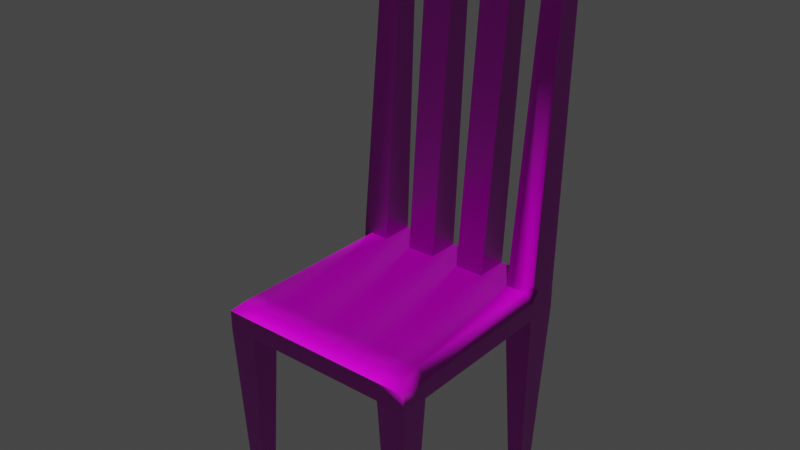 # Source: boardroomchair.blend  (saved by Blender 2.93.21; exported with 4.5.12 LTS)
import bpy
from mathutils import Matrix  # noqa: F401  (used for matrix-valued properties, if any)

bpy.ops.wm.read_factory_settings(use_empty=True)
scene = bpy.context.scene
scene.name = 'Scene'

# ---- collections
col_collection = bpy.data.collections.new('Collection'); scene.collection.children.link(col_collection)

# ---- images (referenced by path relative to the original .blend; pixels are not part of the script)
import os
ASSET_DIR = os.environ.get("B2B_ASSET_DIR", "")  # directory of the original .blend (textures are referenced by path, not embedded)
HERE = os.path.dirname(os.path.abspath(__file__))  # packed textures are extracted next to this script under _unpacked/

def load_image(name, relpath, width, height, colorspace="sRGB"):
    """Load a texture the original file referenced (path relative to the .blend, or extracted next to this script)."""
    p = next((c for c in (os.path.join(HERE, relpath), os.path.join(ASSET_DIR, relpath)) if relpath and os.path.exists(c)), "")
    if p:
        img = bpy.data.images.load(p, check_existing=True)
        img.name = name
    else:  # same state as the original file: an image datablock whose file is absent (Cycles renders it pink)
        img = bpy.data.images.new(name, width, height)
        img.source = "FILE"
        img.filepath = "//" + (relpath or name)
    img.colorspace_settings.name = colorspace
    return img
img_1k_american_walnut_1_basecolor_png = load_image('1K-american_walnut_1_basecolor.png', '1K-american_walnut_1_basecolor.png', 1024, 1024, 'sRGB')
img_1k_american_walnut_1_normal_png = load_image('1K-american_walnut_1_normal.png', '1K-american_walnut_1_normal.png', 1024, 1024, 'Non-Color')
img_1k_american_walnut_1_roughness_png = load_image('1K-american_walnut_1_roughness.png', '1K-american_walnut_1_roughness.png', 1024, 1024, 'Non-Color')

# ---- materials (node trees are filled in below, after node groups)
mat_wood = bpy.data.materials.new('wood')
mat_wood.use_transparent_shadow = False

# ---- node groups
ng_auto_smooth = bpy.data.node_groups.new('Auto Smooth', 'GeometryNodeTree')
_s = ng_auto_smooth.interface.new_socket(name='Geometry', in_out='OUTPUT', socket_type='NodeSocketGeometry')
_s = ng_auto_smooth.interface.new_socket(name='Geometry', in_out='INPUT', socket_type='NodeSocketGeometry')
_s = ng_auto_smooth.interface.new_socket(name='Angle', in_out='INPUT', socket_type='NodeSocketFloat')
_s.subtype = 'ANGLE'
_s.min_value = 0.0
_s.max_value = 3.142
ng_auto_smooth.is_modifier = True
_N = ng_auto_smooth.nodes; _L = ng_auto_smooth.links
n0 = _N.new('NodeGroupOutput'); n0.name = 'Group Output'; n0.location = (480, -100)
n1 = _N.new('NodeGroupInput'); n1.name = 'Group Input'; n1.location = (-420, -300)
n2 = _N.new('NodeGroupInput'); n2.name = 'Group Input.001'; n2.location = (-60, -100)
n3 = _N.new('GeometryNodeSetShadeSmooth'); n3.name = 'Set Shade Smooth'; n3.location = (120, -100)
n3.domain = 'EDGE'
n4 = _N.new('GeometryNodeSetShadeSmooth'); n4.name = 'Set Shade Smooth.001'; n4.location = (300, -100)
n5 = _N.new('GeometryNodeInputMeshEdgeAngle'); n5.name = 'Edge Angle'; n5.location = (-420, -220)
n6 = _N.new('GeometryNodeInputEdgeSmooth'); n6.name = 'Is Edge Smooth'; n6.location = (-60, -160)
n7 = _N.new('GeometryNodeInputShadeSmooth'); n7.name = 'Is Face Smooth'; n7.location = (-240, -340)
n8 = _N.new('FunctionNodeBooleanMath'); n8.name = 'Boolean Math'; n8.location = (-60, -220)
n9 = _N.new('FunctionNodeCompare'); n9.name = 'Compare'; n9.location = (-240, -180)
n9.operation = 'LESS_EQUAL'
_L.new(n5.outputs[0], n9.inputs[0])
_L.new(n4.outputs[0], n0.inputs[0])
_L.new(n1.outputs[1], n9.inputs[1])
_L.new(n9.outputs[0], n8.inputs[0])
_L.new(n7.outputs[0], n8.inputs[1])
_L.new(n2.outputs[0], n3.inputs[0])
_L.new(n6.outputs[0], n3.inputs[1])
_L.new(n3.outputs[0], n4.inputs[0])
_L.new(n8.outputs[0], n3.inputs[2])
n0.is_active_output = True

# ---- material node trees
mat_wood.use_nodes = True; mat_wood.node_tree.nodes.clear()
_N = mat_wood.node_tree.nodes; _L = mat_wood.node_tree.links
n0 = _N.new('ShaderNodeBsdfPrincipled'); n0.name = 'Principled BSDF'; n0.location = (10, 300)
n0.distribution = 'GGX'
n0.subsurface_method = 'BURLEY'
n0.inputs[3].default_value = 1.45
n0.inputs[27].default_value = (0.0, 0.0, 0.0, 1.0)
n0.inputs[28].default_value = 1.0
n1 = _N.new('ShaderNodeOutputMaterial'); n1.name = 'Material Output'; n1.location = (300, 300)
n2 = _N.new('ShaderNodeTexImage'); n2.name = 'Image Texture'; n2.location = (-280, 280)
n2.image = img_1k_american_walnut_1_basecolor_png
n3 = _N.new('ShaderNodeNormalMap'); n3.name = 'Normal Map'; n3.location = (-324, -224)
n4 = _N.new('ShaderNodeTexImage'); n4.name = 'Image Texture.001'; n4.location = (-704, -224)
n4.image = img_1k_american_walnut_1_normal_png
n5 = _N.new('ShaderNodeTexImage'); n5.name = 'Image Texture.002'; n5.location = (-624, 161)
n5.image = img_1k_american_walnut_1_roughness_png
_L.new(n0.outputs[0], n1.inputs[0])
_L.new(n2.outputs[0], n0.inputs[0])
_L.new(n4.outputs[0], n3.inputs[1])
_L.new(n3.outputs[0], n0.inputs[5])
_L.new(n5.outputs[0], n0.inputs[2])
n1.is_active_output = True

# ---- world
world_world = bpy.data.worlds.new('World'); scene.world = world_world
world_world.use_nodes = True; world_world.node_tree.nodes.clear()
_N = world_world.node_tree.nodes; _L = world_world.node_tree.links
n0 = _N.new('ShaderNodeOutputWorld'); n0.name = 'World Output'; n0.location = (300, 300)
n1 = _N.new('ShaderNodeBackground'); n1.name = 'Background'; n1.location = (10, 300)
n1.inputs[0].default_value = (0.05088, 0.05088, 0.05088, 1.0)
_L.new(n1.outputs[0], n0.inputs[0])
n0.is_active_output = True
world_world.color = (0.05088, 0.05088, 0.05088)
world_world.use_sun_shadow = False
world_world.sun_shadow_jitter_overblur = 0.0

# ---- meshes
me_cube = bpy.data.meshes.new('Cube')
me_cube.from_pydata([(-0.4285, 0.2544, -0.7999), (-0.4285, 0.3035, -0.7999), (-0.3794, 0.2544, -0.7999), (-0.3794, 0.3035, -0.7999), (-0.3584, 0.2333, -0.1713), (-0.4496, 0.3245, -0.2585), (-0.3584, 0.3245, -0.2585), (-0.3584, 0.2333, -0.2585), (-0.4496, 0.2333, -0.2585), (0.139, 0.2333, -0.1713), (0.139, 0.3245, -0.2585), (0.139, 0.2333, -0.2585), (0.2457, 0.2333, -0.1713), (0.2457, 0.3245, -0.1713), (0.2457, 0.3245, -0.2585), (0.2457, 0.2333, -0.2585), (0.1637, 0.3035, -0.8057), (0.1637, 0.2544, -0.8057), (0.221, 0.3035, -0.8057), (0.221, 0.2544, -0.8057), (-0.4285, -0.2544, -0.7999), (-0.4285, -0.3035, -0.7999), (-0.3794, -0.2544, -0.7999), (-0.3794, -0.3035, -0.7999), (0.139, -0.14, -0.1713), (0.139, -0.04667, -0.1713), (0.139, 0.04667, -0.1713), (0.139, 0.14, -0.1713), (-0.3584, -0.2333, -0.1713), (-0.4496, -0.3245, -0.2585), (-0.3584, -0.3245, -0.2585), (-0.3584, -0.2333, -0.2585), (-0.4496, -0.2333, -0.2585), (0.139, -0.2333, -0.1713), (0.139, -0.3245, -0.2585), (0.139, -0.2333, -0.2585), (0.2457, -0.2333, -0.1713), (0.2457, -0.3245, -0.1713), (0.2457, -0.3245, -0.2585), (0.2457, -0.2333, -0.2585), (0.1637, -0.3035, -0.8057), (0.1637, -0.2544, -0.8057), (0.221, -0.3035, -0.8057), (0.221, -0.2544, -0.8057), (0.228, 0.3102, 0.8225), (0.228, 0.2477, 0.8225), (0.301, 0.3102, 0.8225), (0.301, 0.2477, 0.8225), (0.228, -0.3102, 0.8225), (0.228, -0.2477, 0.8225), (0.301, -0.3102, 0.8225), (0.301, -0.2477, 0.8225), (0.2457, -0.14, -0.2585), (0.2457, -0.04667, -0.2585), (0.2457, 0.04667, -0.2585), (0.2457, 0.14, -0.2585), (0.139, -0.14, -0.2585), (0.139, -0.04667, -0.2585), (0.139, 0.04667, -0.2585), (0.139, 0.14, -0.2585), (-0.3584, -0.14, -0.1713), (-0.3584, -0.04667, -0.1713), (-0.3584, 0.04667, -0.1713), (-0.3584, 0.14, -0.1713), (-0.3584, 0.14, -0.2585), (-0.3584, 0.04667, -0.2585), (-0.3584, -0.04667, -0.2585), (-0.3584, -0.14, -0.2585), (-0.4496, -0.14, -0.2585), (-0.4496, -0.04667, -0.2585), (-0.4496, 0.04667, -0.2585), (-0.4496, 0.14, -0.2585), (0.2457, 0.14, -0.1713), (0.2457, 0.04667, -0.1713), (0.2457, -0.04667, -0.1713), (0.2457, -0.14, -0.1713), (0.228, 0.1486, 0.8225), (0.228, 0.04954, 0.8225), (0.228, -0.04954, 0.8225), (0.228, -0.1486, 0.8225), (0.301, -0.1486, 0.8225), (0.301, -0.04954, 0.8225), (0.301, 0.04954, 0.8225), (0.301, 0.1486, 0.8225), (-0.4496, 0.2333, -0.2002), (-0.4206, 0.2333, -0.1713), (-0.4206, 0.2956, -0.1713), (-0.4496, 0.3245, -0.2002), (-0.3584, 0.2956, -0.1713), (-0.3584, 0.3245, -0.2002), (0.139, 0.3245, -0.2002), (0.139, 0.2956, -0.1713), (0.1416, 0.3241, -0.1424), (0.168, 0.3245, -0.1713), (-0.4496, -0.14, -0.2002), (-0.4206, -0.14, -0.1713), (-0.4206, -0.04667, -0.1713), (-0.4496, -0.04667, -0.2002), (-0.4496, 0.04667, -0.2002), (-0.4206, 0.04667, -0.1713), (-0.4206, 0.14, -0.1713), (-0.4496, 0.14, -0.2002), (-0.4206, -0.2333, -0.1713), (-0.4496, -0.2333, -0.2002), (-0.4206, -0.2956, -0.1713), (-0.4496, -0.3245, -0.2002), (-0.3584, -0.3245, -0.2002), (-0.3584, -0.2956, -0.1713), (0.139, -0.2956, -0.1713), (0.139, -0.3245, -0.2002), (0.168, -0.3245, -0.1713), (0.1416, -0.3241, -0.1424), (0.2438, 0.2943, 0.8815), (0.228, 0.3102, 0.8656), (0.228, 0.2477, 0.8656), (0.2438, 0.2319, 0.8815), (0.2438, 0.2635, 0.8815), (0.301, 0.3102, 0.8656), (0.2852, 0.2943, 0.8815), (0.2852, 0.2635, 0.8815), (0.2852, 0.2319, 0.8815), (0.301, 0.2477, 0.8656), (0.228, -0.3102, 0.8656), (0.2438, -0.2943, 0.8815), (0.2438, -0.2635, 0.8815), (0.2438, -0.2319, 0.8815), (0.228, -0.2477, 0.8656), (0.2852, -0.2943, 0.8815), (0.301, -0.3102, 0.8656), (0.301, -0.2477, 0.8656), (0.2852, -0.2319, 0.8815), (0.2852, -0.2635, 0.8815), (0.2438, -0.1645, 0.8815), (0.2438, -0.1328, 0.8815), (0.228, -0.1486, 0.8656), (0.2438, -0.06538, 0.8815), (0.2438, -0.03371, 0.8815), (0.228, -0.04954, 0.8656), (0.2438, 0.03371, 0.8815), (0.2438, 0.06538, 0.8815), (0.228, 0.04954, 0.8656), (0.228, 0.1486, 0.8656), (0.2438, 0.1328, 0.8815), (0.2438, 0.1645, 0.8815), (0.2852, -0.1645, 0.8815), (0.301, -0.1486, 0.8656), (0.2852, -0.1328, 0.8815), (0.2852, -0.06538, 0.8815), (0.301, -0.04954, 0.8656), (0.2852, -0.03371, 0.8815), (0.2852, 0.03371, 0.8815), (0.301, 0.04954, 0.8656), (0.2852, 0.06538, 0.8815), (0.2852, 0.1645, 0.8815), (0.2852, 0.1328, 0.8815), (0.301, 0.1486, 0.8656)], [], [(1, 5, 6, 3), (3, 6, 7, 2), (2, 7, 8, 0), (22, 31, 30, 23), (1, 3, 2, 0), (88, 4, 9, 91), (101, 84, 8, 71), (6, 89, 90, 10), (88, 86, 85, 4), (23, 30, 29, 21), (92, 91, 9, 45, 44), (7, 6, 10, 11), (20, 32, 31, 22), (15, 14, 13, 12), (9, 12, 47, 45), (10, 14, 18, 16), (13, 93, 92, 44, 46), (17, 16, 18, 19), (14, 15, 19, 18), (11, 10, 16, 17), (15, 11, 17, 19), (21, 29, 32, 20), (30, 106, 105, 29), (34, 38, 37, 110, 109), (21, 20, 22, 23), (107, 108, 33, 28), (59, 11, 15, 55), (63, 4, 85, 100), (71, 8, 7, 64), (55, 15, 12, 72), (6, 5, 87, 89), (72, 12, 9, 27), (27, 9, 4, 63), (31, 67, 56, 35), (107, 28, 102, 104), (34, 40, 42, 38), (41, 43, 42, 40), (26, 27, 63, 62), (35, 41, 40, 34), (33, 24, 60, 28), (39, 43, 41, 35), (66, 65, 58, 57), (67, 66, 57, 56), (24, 25, 61, 60), (65, 64, 59, 58), (111, 110, 37, 50, 48), (36, 75, 24, 33), (31, 35, 34, 30), (25, 26, 62, 61), (30, 34, 109, 106), (38, 42, 43, 39), (39, 36, 37, 38), (0, 8, 5, 1), (155, 83, 47, 121), (143, 153, 120, 115), (37, 36, 51, 50), (33, 108, 111, 48, 49), (94, 97, 69, 68), (10, 90, 93, 13, 14), (36, 33, 49, 51), (12, 13, 46, 47), (48, 50, 128, 122), (46, 44, 113, 117), (125, 130, 144, 132), (123, 127, 131, 124), (112, 116, 119, 118), (129, 51, 80, 145), (47, 46, 117, 121), (76, 141, 114, 45), (49, 48, 122, 126), (83, 76, 45, 47), (64, 7, 11, 59), (81, 80, 75, 74), (74, 73, 26, 25), (83, 82, 73, 72), (60, 61, 96, 95), (103, 94, 68, 32), (98, 101, 71, 70), (29, 105, 103, 32), (39, 52, 75, 36), (52, 53, 74, 75), (53, 54, 73, 74), (54, 55, 72, 73), (32, 68, 67, 31), (68, 69, 66, 67), (69, 70, 65, 66), (70, 71, 64, 65), (97, 98, 70, 69), (28, 60, 95, 102), (61, 62, 99, 96), (62, 63, 100, 99), (35, 56, 52, 39), (56, 57, 53, 52), (57, 58, 54, 53), (58, 59, 55, 54), (51, 49, 79, 80), (78, 81, 74, 25), (81, 78, 77, 82), (76, 83, 72, 27), (79, 134, 137, 78), (148, 81, 82, 151), (151, 82, 83, 155), (49, 126, 134, 79), (78, 137, 140, 77), (77, 140, 141, 76), (145, 80, 81, 148), (50, 51, 129, 128), (133, 146, 147, 135), (136, 149, 150, 138), (139, 152, 154, 142), (80, 79, 24, 75), (79, 78, 25, 24), (82, 77, 26, 73), (77, 76, 27, 26), (90, 91, 92, 93), (108, 109, 110, 111), (85, 86, 87, 84), (86, 88, 89, 87), (97, 94, 95, 96), (90, 89, 88, 91), (105, 106, 107, 104), (101, 98, 99, 100), (98, 97, 96, 99), (84, 101, 100, 85), (108, 107, 106, 109), (103, 105, 104, 102), (94, 103, 102, 95), (5, 8, 84, 87), (114, 115, 116), (119, 120, 121), (124, 125, 126), (129, 130, 131), (132, 133, 134), (135, 136, 137), (138, 139, 140), (141, 142, 143), (144, 145, 146), (147, 148, 149), (150, 151, 152), (153, 154, 155), (113, 114, 116, 112), (118, 119, 121, 117), (119, 116, 115, 120), (117, 113, 112, 118), (123, 124, 126, 122), (128, 129, 131, 127), (127, 123, 122, 128), (130, 125, 124, 131), (143, 115, 114, 141), (155, 121, 120, 153), (125, 132, 134, 126), (133, 135, 137, 134), (136, 138, 140, 137), (139, 142, 141, 140), (129, 145, 144, 130), (145, 148, 147, 146), (148, 151, 150, 149), (151, 155, 154, 152), (146, 133, 132, 144), (149, 136, 135, 147), (152, 139, 138, 150), (153, 143, 142, 154), (44, 45, 114, 113)])
me_cube.polygons.foreach_set('use_smooth', [True] * 163)
_uv = me_cube.uv_layers.new(name='UVMap')
_uv.uv.foreach_set('vector', [0.246, 0.02587, 0.2336, 0.3468, 0.2876, 0.3468, 0.2751, 0.02587, 0.6799, 0.02587, 0.6924, 0.3468, 0.6383, 0.3468, 0.6508, 0.02587, 0.2751, 0.02587, 0.2876, 0.3468, 0.2336, 0.3468, 0.246, 0.02587, 0.3492, 0.02587, 0.3617, 0.3468, 0.3076, 0.3468, 0.3201, 0.02587, 0.246, 0.6799, 0.2751, 0.6799, 0.2751, 0.6508, 0.246, 0.6508, 0.2876, 0.6752, 0.2876, 0.6383, 0.5824, 0.6383, 0.5824, 0.6752, 0.583, 0.3813, 0.6383, 0.3813, 0.6383, 0.3468, 0.583, 0.3468, 0.2876, 0.3468, 0.2876, 0.3813, 0.5824, 0.3813, 0.5824, 0.3468, 0.2876, 0.6752, 0.2507, 0.6752, 0.2507, 0.6383, 0.2876, 0.6383, 0.2751, 0.02587, 0.2876, 0.3468, 0.2336, 0.3468, 0.246, 0.02587, 0.6921, 0.4156, 0.6752, 0.3985, 0.6383, 0.3985, 0.6468, 0.9875, 0.6838, 0.9875, 0.2876, 0.6383, 0.2876, 0.6924, 0.5824, 0.6924, 0.5824, 0.6383, 0.246, 0.02587, 0.2336, 0.3468, 0.2876, 0.3468, 0.2751, 0.02587, 0.6383, 0.3468, 0.6924, 0.3468, 0.6924, 0.3985, 0.6383, 0.3985, 0.5824, 0.3985, 0.6456, 0.3985, 0.6784, 0.9875, 0.6351, 0.9875, 0.5824, 0.3468, 0.6456, 0.3468, 0.631, 0.02245, 0.597, 0.02245, 0.6456, 0.3985, 0.5996, 0.3985, 0.5839, 0.4156, 0.6351, 0.9875, 0.6784, 0.9875, 0.597, 0.6508, 0.597, 0.6799, 0.631, 0.6799, 0.631, 0.6508, 0.6924, 0.3468, 0.6383, 0.3468, 0.6508, 0.02245, 0.6799, 0.02245, 0.6383, 0.3468, 0.6924, 0.3468, 0.6799, 0.02245, 0.6508, 0.02245, 0.6456, 0.3468, 0.5824, 0.3468, 0.597, 0.02245, 0.631, 0.02245, 0.3201, 0.02587, 0.3076, 0.3468, 0.3617, 0.3468, 0.3492, 0.02587, 0.2876, 0.3468, 0.2876, 0.3813, 0.2336, 0.3813, 0.2336, 0.3468, 0.5824, 0.3468, 0.6456, 0.3468, 0.6456, 0.3985, 0.5996, 0.3985, 0.5824, 0.3813, 0.246, 0.3201, 0.246, 0.3492, 0.2751, 0.3492, 0.2751, 0.3201, 0.2876, 0.3248, 0.5824, 0.3248, 0.5824, 0.3617, 0.2876, 0.3617, 0.5824, 0.583, 0.5824, 0.6383, 0.6456, 0.6383, 0.6456, 0.583, 0.2876, 0.583, 0.2876, 0.6383, 0.2507, 0.6383, 0.2507, 0.583, 0.2336, 0.583, 0.2336, 0.6383, 0.2876, 0.6383, 0.2876, 0.583, 0.583, 0.3468, 0.6383, 0.3468, 0.6383, 0.3985, 0.583, 0.3985, 0.2876, 0.3468, 0.2336, 0.3468, 0.2336, 0.3813, 0.2876, 0.3813, 0.6456, 0.583, 0.6456, 0.6383, 0.5824, 0.6383, 0.5824, 0.583, 0.5824, 0.583, 0.5824, 0.6383, 0.2876, 0.6383, 0.2876, 0.583, 0.2876, 0.3617, 0.2876, 0.417, 0.5824, 0.417, 0.5824, 0.3617, 0.2876, 0.3248, 0.2876, 0.3617, 0.2507, 0.3617, 0.2507, 0.3248, 0.5824, 0.3468, 0.597, 0.02245, 0.631, 0.02245, 0.6456, 0.3468, 0.597, 0.3492, 0.631, 0.3492, 0.631, 0.3201, 0.597, 0.3201, 0.5824, 0.5277, 0.5824, 0.583, 0.2876, 0.583, 0.2876, 0.5277, 0.3617, 0.3468, 0.3492, 0.02245, 0.3201, 0.02245, 0.3076, 0.3468, 0.5824, 0.3617, 0.5824, 0.417, 0.2876, 0.417, 0.2876, 0.3617, 0.6456, 0.3468, 0.631, 0.02245, 0.597, 0.02245, 0.5824, 0.3468, 0.2876, 0.4723, 0.2876, 0.5277, 0.5824, 0.5277, 0.5824, 0.4723, 0.2876, 0.417, 0.2876, 0.4723, 0.5824, 0.4723, 0.5824, 0.417, 0.5824, 0.417, 0.5824, 0.4723, 0.2876, 0.4723, 0.2876, 0.417, 0.2876, 0.5277, 0.2876, 0.583, 0.5824, 0.583, 0.5824, 0.5277, 0.5839, 0.4156, 0.5996, 0.3985, 0.6456, 0.3985, 0.6784, 0.9875, 0.6351, 0.9875, 0.6456, 0.3617, 0.6456, 0.417, 0.5824, 0.417, 0.5824, 0.3617, 0.2876, 0.3617, 0.5824, 0.3617, 0.5824, 0.3076, 0.2876, 0.3076, 0.5824, 0.4723, 0.5824, 0.5277, 0.2876, 0.5277, 0.2876, 0.4723, 0.2876, 0.3468, 0.5824, 0.3468, 0.5824, 0.3813, 0.2876, 0.3813, 0.3076, 0.3468, 0.3201, 0.02245, 0.3492, 0.02245, 0.3617, 0.3468, 0.3617, 0.3468, 0.3617, 0.3985, 0.3076, 0.3985, 0.3076, 0.3468, 0.6508, 0.02587, 0.6383, 0.3468, 0.6924, 0.3468, 0.6799, 0.02587, 0.5881, 1.013, 0.5881, 0.9875, 0.6468, 0.9875, 0.6468, 1.013, 0.6445, 0.5975, 0.669, 0.5975, 0.669, 0.6374, 0.6445, 0.6374, 0.3076, 0.3985, 0.3617, 0.3985, 0.3532, 0.9875, 0.3162, 0.9875, 0.3617, 0.3985, 0.3248, 0.3985, 0.3079, 0.4156, 0.3162, 0.9875, 0.3532, 0.9875, 0.417, 0.3813, 0.4723, 0.3813, 0.4723, 0.3468, 0.417, 0.3468, 0.5824, 0.3468, 0.5824, 0.3813, 0.5996, 0.3985, 0.6456, 0.3985, 0.6456, 0.3468, 0.6456, 0.3985, 0.5824, 0.3985, 0.6351, 0.9875, 0.6784, 0.9875, 0.6383, 0.3985, 0.6924, 0.3985, 0.6838, 0.9875, 0.6468, 0.9875, 0.6351, 0.9875, 0.6784, 0.9875, 0.6784, 1.013, 0.6351, 1.013, 0.6784, 0.9875, 0.6351, 0.9875, 0.6351, 1.013, 0.6784, 1.013, 0.6445, 0.3626, 0.669, 0.3626, 0.669, 0.4025, 0.6445, 0.4025, 0.6445, 0.3255, 0.669, 0.3255, 0.669, 0.3438, 0.6445, 0.3438, 0.6445, 0.6745, 0.6445, 0.6562, 0.669, 0.6562, 0.669, 0.6745, 0.3532, 1.013, 0.3532, 0.9875, 0.4119, 0.9875, 0.4119, 1.013, 0.6468, 0.9875, 0.6838, 0.9875, 0.6838, 1.013, 0.6468, 1.013, 0.5881, 0.9875, 0.5881, 1.013, 0.6468, 1.013, 0.6468, 0.9875, 0.3532, 0.9875, 0.3162, 0.9875, 0.3162, 1.013, 0.3532, 1.013, 0.6784, 0.5881, 0.6351, 0.5881, 0.6351, 0.6468, 0.6784, 0.6468, 0.2876, 0.583, 0.2876, 0.6383, 0.5824, 0.6383, 0.5824, 0.583, 0.4706, 0.9875, 0.4119, 0.9875, 0.417, 0.3985, 0.4723, 0.3985, 0.6456, 0.4723, 0.6456, 0.5277, 0.5824, 0.5277, 0.5824, 0.4723, 0.5881, 0.9875, 0.5294, 0.9875, 0.5277, 0.3985, 0.583, 0.3985, 0.2876, 0.417, 0.2876, 0.4723, 0.2507, 0.4723, 0.2507, 0.417, 0.3617, 0.3813, 0.417, 0.3813, 0.417, 0.3468, 0.3617, 0.3468, 0.5277, 0.3813, 0.583, 0.3813, 0.583, 0.3468, 0.5277, 0.3468, 0.3076, 0.3468, 0.3076, 0.3813, 0.3617, 0.3813, 0.3617, 0.3468, 0.3617, 0.3468, 0.417, 0.3468, 0.417, 0.3985, 0.3617, 0.3985, 0.417, 0.3468, 0.4723, 0.3468, 0.4723, 0.3985, 0.417, 0.3985, 0.4723, 0.3468, 0.5277, 0.3468, 0.5277, 0.3985, 0.4723, 0.3985, 0.5277, 0.3468, 0.583, 0.3468, 0.583, 0.3985, 0.5277, 0.3985, 0.2336, 0.3617, 0.2336, 0.417, 0.2876, 0.417, 0.2876, 0.3617, 0.2336, 0.417, 0.2336, 0.4723, 0.2876, 0.4723, 0.2876, 0.417, 0.2336, 0.4723, 0.2336, 0.5277, 0.2876, 0.5277, 0.2876, 0.4723, 0.2336, 0.5277, 0.2336, 0.583, 0.2876, 0.583, 0.2876, 0.5277, 0.4723, 0.3813, 0.5277, 0.3813, 0.5277, 0.3468, 0.4723, 0.3468, 0.2876, 0.3617, 0.2876, 0.417, 0.2507, 0.417, 0.2507, 0.3617, 0.2876, 0.4723, 0.2876, 0.5277, 0.2507, 0.5277, 0.2507, 0.4723, 0.2876, 0.5277, 0.2876, 0.583, 0.2507, 0.583, 0.2507, 0.5277, 0.5824, 0.3617, 0.5824, 0.417, 0.6456, 0.417, 0.6456, 0.3617, 0.5824, 0.417, 0.5824, 0.4723, 0.6456, 0.4723, 0.6456, 0.417, 0.5824, 0.4723, 0.5824, 0.5277, 0.6456, 0.5277, 0.6456, 0.4723, 0.5824, 0.5277, 0.5824, 0.583, 0.6456, 0.583, 0.6456, 0.5277, 0.6784, 0.3532, 0.6351, 0.3532, 0.6351, 0.4119, 0.6784, 0.4119, 0.6351, 0.9875, 0.6784, 0.9875, 0.6456, 0.3985, 0.5824, 0.3985, 0.6784, 0.4706, 0.6351, 0.4706, 0.6351, 0.5294, 0.6784, 0.5294, 0.6351, 0.9875, 0.6784, 0.9875, 0.6456, 0.3985, 0.5824, 0.3985, 0.4119, 0.9875, 0.4119, 1.013, 0.4706, 1.013, 0.4706, 0.9875, 0.4706, 1.013, 0.4706, 0.9875, 0.5294, 0.9875, 0.5294, 1.013, 0.5294, 1.013, 0.5294, 0.9875, 0.5881, 0.9875, 0.5881, 1.013, 0.3532, 0.9875, 0.3532, 1.013, 0.4119, 1.013, 0.4119, 0.9875, 0.4706, 0.9875, 0.4706, 1.013, 0.5294, 1.013, 0.5294, 0.9875, 0.5294, 0.9875, 0.5294, 1.013, 0.5881, 1.013, 0.5881, 0.9875, 0.4119, 1.013, 0.4119, 0.9875, 0.4706, 0.9875, 0.4706, 1.013, 0.3162, 0.9875, 0.3532, 0.9875, 0.3532, 1.013, 0.3162, 1.013, 0.6445, 0.4213, 0.669, 0.4213, 0.669, 0.4613, 0.6445, 0.4613, 0.6445, 0.48, 0.669, 0.48, 0.669, 0.52, 0.6445, 0.52, 0.6445, 0.5387, 0.669, 0.5387, 0.669, 0.5787, 0.6445, 0.5787, 0.6784, 0.9875, 0.6351, 0.9875, 0.5824, 0.3985, 0.6456, 0.3985, 0.4119, 0.9875, 0.4706, 0.9875, 0.4723, 0.3985, 0.417, 0.3985, 0.6784, 0.9875, 0.6351, 0.9875, 0.5824, 0.3985, 0.6456, 0.3985, 0.5294, 0.9875, 0.5881, 0.9875, 0.583, 0.3985, 0.5277, 0.3985, 0.5824, 0.3813, 0.5824, 0.3985, 0.5839, 0.4156, 0.5996, 0.3985, 0.5824, 0.3985, 0.5824, 0.3813, 0.5996, 0.3985, 0.5839, 0.4156, 0.2507, 0.6383, 0.2507, 0.6752, 0.2336, 0.6924, 0.2336, 0.6383, 0.2507, 0.6752, 0.2876, 0.6752, 0.2876, 0.6924, 0.2336, 0.6924, 0.2336, 0.4723, 0.2336, 0.417, 0.2507, 0.417, 0.2507, 0.4723, 0.5824, 0.6924, 0.2876, 0.6924, 0.2876, 0.6752, 0.5824, 0.6752, 0.2336, 0.3076, 0.2876, 0.3076, 0.2876, 0.3248, 0.2507, 0.3248, 0.2336, 0.583, 0.2336, 0.5277, 0.2507, 0.5277, 0.2507, 0.583, 0.2336, 0.5277, 0.2336, 0.4723, 0.2507, 0.4723, 0.2507, 0.5277, 0.2336, 0.6383, 0.2336, 0.583, 0.2507, 0.583, 0.2507, 0.6383, 0.5824, 0.3248, 0.2876, 0.3248, 0.2876, 0.3076, 0.5824, 0.3076, 0.2336, 0.3617, 0.2336, 0.3076, 0.2507, 0.3248, 0.2507, 0.3617, 0.2336, 0.417, 0.2336, 0.3617, 0.2507, 0.3617, 0.2507, 0.417, 0.6924, 0.3468, 0.6383, 0.3468, 0.6383, 0.3813, 0.6924, 0.3813, 0.6351, 0.6468, 0.6445, 0.6374, 0.6445, 0.6562, 0.669, 0.6562, 0.669, 0.6374, 0.6784, 0.6468, 0.6445, 0.3438, 0.6445, 0.3626, 0.6351, 0.3532, 0.6784, 0.3532, 0.669, 0.3626, 0.669, 0.3438, 0.6445, 0.4025, 0.6445, 0.4213, 0.6351, 0.4119, 0.6445, 0.4613, 0.6445, 0.48, 0.6351, 0.4706, 0.6445, 0.52, 0.6445, 0.5387, 0.6351, 0.5294, 0.6351, 0.5881, 0.6445, 0.5787, 0.6445, 0.5975, 0.669, 0.4025, 0.6784, 0.4119, 0.669, 0.4213, 0.669, 0.4613, 0.6784, 0.4706, 0.669, 0.48, 0.669, 0.52, 0.6784, 0.5294, 0.669, 0.5387, 0.669, 0.5975, 0.669, 0.5787, 0.6784, 0.5881, 0.6351, 0.6838, 0.6351, 0.6468, 0.6445, 0.6562, 0.6445, 0.6745, 0.669, 0.6745, 0.669, 0.6562, 0.6784, 0.6468, 0.6784, 0.6838, 0.669, 0.6562, 0.6445, 0.6562, 0.6445, 0.6374, 0.669, 0.6374, 0.6784, 0.6838, 0.6351, 0.6838, 0.6445, 0.6745, 0.669, 0.6745, 0.6445, 0.3255, 0.6445, 0.3438, 0.6351, 0.3532, 0.6351, 0.3162, 0.6784, 0.3162, 0.6784, 0.3532, 0.669, 0.3438, 0.669, 0.3255, 0.669, 0.3255, 0.6445, 0.3255, 0.6351, 0.3162, 0.6784, 0.3162, 0.669, 0.3626, 0.6445, 0.3626, 0.6445, 0.3438, 0.669, 0.3438, 0.6445, 0.5975, 0.6445, 0.6374, 0.6351, 0.6468, 0.6351, 0.5881, 0.6784, 0.5881, 0.6784, 0.6468, 0.669, 0.6374, 0.669, 0.5975, 0.6445, 0.3626, 0.6445, 0.4025, 0.6351, 0.4119, 0.6351, 0.3532, 0.6445, 0.4213, 0.6445, 0.4613, 0.6351, 0.4706, 0.6351, 0.4119, 0.6445, 0.48, 0.6445, 0.52, 0.6351, 0.5294, 0.6351, 0.4706, 0.6445, 0.5387, 0.6445, 0.5787, 0.6351, 0.5881, 0.6351, 0.5294, 0.6784, 0.3532, 0.6784, 0.4119, 0.669, 0.4025, 0.669, 0.3626, 0.6784, 0.4119, 0.6784, 0.4706, 0.669, 0.4613, 0.669, 0.4213, 0.6784, 0.4706, 0.6784, 0.5294, 0.669, 0.52, 0.669, 0.48, 0.6784, 0.5294, 0.6784, 0.5881, 0.669, 0.5787, 0.669, 0.5387, 0.669, 0.4213, 0.6445, 0.4213, 0.6445, 0.4025, 0.669, 0.4025, 0.669, 0.48, 0.6445, 0.48, 0.6445, 0.4613, 0.669, 0.4613, 0.669, 0.5387, 0.6445, 0.5387, 0.6445, 0.52, 0.669, 0.52, 0.669, 0.5975, 0.6445, 0.5975, 0.6445, 0.5787, 0.669, 0.5787, 0.6838, 0.9875, 0.6468, 0.9875, 0.6468, 1.013, 0.6838, 1.013])
me_cube.materials.append(mat_wood)
me_cube.use_remesh_fix_poles = True
me_cube.use_remesh_preserve_attributes = False
me_cube.update()

# ---- objects
ob_cube = bpy.data.objects.new('Cube', me_cube)

# ---- transforms, parenting, visibility, modifiers, constraints
ob_cube.location = (-0.005401, -7.788e-10, 1.142)
ob_cube.rotation_euler = (0.0, -0.0, 1.571)
ob_cube.scale = (1.412, 1.412, 1.412)
_m = ob_cube.modifiers.new('Auto Smooth', 'NODES')
_m.node_group = ng_auto_smooth
_gi = [s.identifier for s in ng_auto_smooth.interface.items_tree if s.item_type == 'SOCKET' and s.in_out == 'INPUT']
_m[_gi[1]] = 1.271  # Angle

# ---- collection membership
col_collection.objects.link(ob_cube)

# ---- scene / render settings (as saved in the file)
scene.frame_start = 1; scene.frame_end = 250; scene.frame_set(1)
scene.render.engine = 'BLENDER_EEVEE_NEXT'
scene.cycles.use_denoising = False
scene.cycles.samples = 128
scene.cycles.sampling_pattern = 'TABULATED_SOBOL'
scene.cycles.use_adaptive_sampling = False
scene.cycles.use_light_tree = False
scene.view_settings.view_transform = 'Filmic'
bpy.context.view_layer.update()

# ---- added for rendering (the .blend has no active camera and no usable light): camera, sun
cam_auto = bpy.data.cameras.new('AutoCamera')
cam_auto.lens = 50.0
cam_auto.sensor_width = 36.0
cam_auto.clip_end = 1000.0
ob_auto_camera = bpy.data.objects.new('AutoCamera', cam_auto)
scene.collection.objects.link(ob_auto_camera)
ob_auto_camera.location = (2.55212, -3.17389, 3.2411)
ob_auto_camera.rotation_euler = (1.09748, -7.21219e-08, 0.694738)
scene.camera = ob_auto_camera
light_auto_sun = bpy.data.lights.new('AutoSun', 'SUN')
light_auto_sun.energy = 3.0
light_auto_sun.angle = 0.0523599
ob_auto_sun = bpy.data.objects.new('AutoSun', light_auto_sun)
scene.collection.objects.link(ob_auto_sun)
ob_auto_sun.rotation_euler = (0.872665, 0.174533, 0.523599)
bpy.context.view_layer.update()
